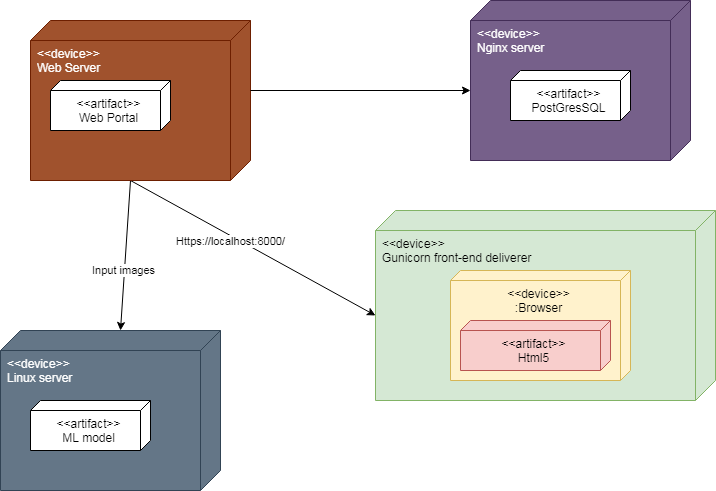

The diagram above was exported from draw.io. Its source (the exported page's mxGraphModel, read from the mxfile embedded in the PNG):
<mxGraphModel dx="1102" dy="614" grid="1" gridSize="10" guides="1" tooltips="1" connect="1" arrows="1" fold="1" page="1" pageScale="1" pageWidth="850" pageHeight="1100" math="0" shadow="0">
  <root>
    <mxCell id="0" />
    <mxCell id="1" parent="0" />
    <mxCell id="zCEmE07e-CaQ9R4KRtlj-10" style="rounded=0;orthogonalLoop=1;jettySize=auto;html=1;exitX=0;exitY=0;exitDx=160;exitDy=120;exitPerimeter=0;entryX=0;entryY=0;entryDx=105;entryDy=340;entryPerimeter=0;" edge="1" parent="1" source="zCEmE07e-CaQ9R4KRtlj-1" target="zCEmE07e-CaQ9R4KRtlj-5">
      <mxGeometry relative="1" as="geometry" />
    </mxCell>
    <mxCell id="zCEmE07e-CaQ9R4KRtlj-11" value="Https://localhost:8000/" style="edgeLabel;html=1;align=center;verticalAlign=middle;resizable=0;points=[];" vertex="1" connectable="0" parent="zCEmE07e-CaQ9R4KRtlj-10">
      <mxGeometry x="-0.393" y="3" relative="1" as="geometry">
        <mxPoint x="24" y="22" as="offset" />
      </mxGeometry>
    </mxCell>
    <mxCell id="zCEmE07e-CaQ9R4KRtlj-14" style="edgeStyle=none;rounded=0;orthogonalLoop=1;jettySize=auto;html=1;exitX=0;exitY=0;exitDx=160;exitDy=120;exitPerimeter=0;entryX=0;entryY=0;entryDx=0;entryDy=100;entryPerimeter=0;" edge="1" parent="1" source="zCEmE07e-CaQ9R4KRtlj-1" target="zCEmE07e-CaQ9R4KRtlj-7">
      <mxGeometry relative="1" as="geometry" />
    </mxCell>
    <mxCell id="zCEmE07e-CaQ9R4KRtlj-15" value="Input images" style="edgeLabel;html=1;align=center;verticalAlign=middle;resizable=0;points=[];" vertex="1" connectable="0" parent="zCEmE07e-CaQ9R4KRtlj-14">
      <mxGeometry x="0.2018" y="-2" relative="1" as="geometry">
        <mxPoint as="offset" />
      </mxGeometry>
    </mxCell>
    <mxCell id="zCEmE07e-CaQ9R4KRtlj-1" value="&amp;lt;&amp;lt;device&amp;gt;&amp;gt;&lt;br&gt;Web Server" style="verticalAlign=top;align=left;shape=cube;size=20;direction=south;fontStyle=0;html=1;boundedLbl=1;spacingLeft=5;fillColor=#a0522d;fontColor=#ffffff;strokeColor=#6D1F00;" vertex="1" parent="1">
      <mxGeometry x="80" y="110" width="220" height="160" as="geometry" />
    </mxCell>
    <mxCell id="zCEmE07e-CaQ9R4KRtlj-2" value="&amp;lt;&amp;lt;artifact&amp;gt;&amp;gt;&lt;br&gt;Web Portal" style="verticalAlign=top;align=center;shape=cube;size=10;direction=south;html=1;boundedLbl=1;spacingLeft=5;" vertex="1" parent="zCEmE07e-CaQ9R4KRtlj-1">
      <mxGeometry width="120" height="50" relative="1" as="geometry">
        <mxPoint x="20" y="60" as="offset" />
      </mxGeometry>
    </mxCell>
    <mxCell id="zCEmE07e-CaQ9R4KRtlj-3" value="&amp;lt;&amp;lt;device&amp;gt;&amp;gt;&lt;br&gt;Nginx server" style="verticalAlign=top;align=left;shape=cube;size=20;direction=south;fontStyle=0;html=1;boundedLbl=1;spacingLeft=5;fillColor=#76608a;fontColor=#ffffff;strokeColor=#432D57;" vertex="1" parent="1">
      <mxGeometry x="520" y="90" width="220" height="160" as="geometry" />
    </mxCell>
    <mxCell id="zCEmE07e-CaQ9R4KRtlj-4" value="&amp;lt;&amp;lt;artifact&amp;gt;&amp;gt;&lt;br&gt;PostGresSQL" style="verticalAlign=top;align=center;shape=cube;size=10;direction=south;html=1;boundedLbl=1;spacingLeft=5;" vertex="1" parent="zCEmE07e-CaQ9R4KRtlj-3">
      <mxGeometry width="120" height="50" relative="1" as="geometry">
        <mxPoint x="40" y="70" as="offset" />
      </mxGeometry>
    </mxCell>
    <mxCell id="zCEmE07e-CaQ9R4KRtlj-5" value="&amp;lt;&amp;lt;device&amp;gt;&amp;gt;&lt;br&gt;Gunicorn front-end deliverer" style="verticalAlign=top;align=left;shape=cube;size=20;direction=south;fontStyle=0;html=1;boundedLbl=1;spacingLeft=5;fillColor=#d5e8d4;strokeColor=#82b366;" vertex="1" parent="1">
      <mxGeometry x="425" y="300" width="340" height="190" as="geometry" />
    </mxCell>
    <mxCell id="zCEmE07e-CaQ9R4KRtlj-6" value="&amp;lt;&amp;lt;device&amp;gt;&amp;gt;&lt;br&gt;:Browser" style="verticalAlign=top;align=center;shape=cube;size=10;direction=south;html=1;boundedLbl=1;spacingLeft=5;fillColor=#fff2cc;strokeColor=#d6b656;" vertex="1" parent="zCEmE07e-CaQ9R4KRtlj-5">
      <mxGeometry width="180" height="110" relative="1" as="geometry">
        <mxPoint x="75" y="60" as="offset" />
      </mxGeometry>
    </mxCell>
    <mxCell id="zCEmE07e-CaQ9R4KRtlj-9" value="&amp;lt;&amp;lt;artifact&amp;gt;&amp;gt;&lt;br&gt;Html5" style="verticalAlign=top;align=center;shape=cube;size=10;direction=south;html=1;boundedLbl=1;spacingLeft=5;fillColor=#f8cecc;strokeColor=#b85450;" vertex="1" parent="zCEmE07e-CaQ9R4KRtlj-5">
      <mxGeometry width="150" height="50" relative="1" as="geometry">
        <mxPoint x="85" y="110" as="offset" />
      </mxGeometry>
    </mxCell>
    <mxCell id="zCEmE07e-CaQ9R4KRtlj-7" value="&amp;lt;&amp;lt;device&amp;gt;&amp;gt;&lt;br&gt;Linux server" style="verticalAlign=top;align=left;shape=cube;size=20;direction=south;fontStyle=0;html=1;boundedLbl=1;spacingLeft=5;fillColor=#647687;fontColor=#ffffff;strokeColor=#314354;" vertex="1" parent="1">
      <mxGeometry x="50" y="420" width="220" height="160" as="geometry" />
    </mxCell>
    <mxCell id="zCEmE07e-CaQ9R4KRtlj-8" value="&amp;lt;&amp;lt;artifact&amp;gt;&amp;gt;&lt;br&gt;ML model" style="verticalAlign=top;align=center;shape=cube;size=10;direction=south;html=1;boundedLbl=1;spacingLeft=5;" vertex="1" parent="zCEmE07e-CaQ9R4KRtlj-7">
      <mxGeometry width="120" height="50" relative="1" as="geometry">
        <mxPoint x="30" y="70" as="offset" />
      </mxGeometry>
    </mxCell>
    <mxCell id="zCEmE07e-CaQ9R4KRtlj-12" style="rounded=0;orthogonalLoop=1;jettySize=auto;html=1;exitX=0;exitY=0;exitDx=70;exitDy=0;exitPerimeter=0;entryX=0;entryY=0;entryDx=90;entryDy=220;entryPerimeter=0;" edge="1" parent="1" source="zCEmE07e-CaQ9R4KRtlj-1" target="zCEmE07e-CaQ9R4KRtlj-3">
      <mxGeometry relative="1" as="geometry">
        <mxPoint x="210" y="40" as="sourcePoint" />
        <mxPoint x="455" y="175" as="targetPoint" />
      </mxGeometry>
    </mxCell>
  </root>
</mxGraphModel>